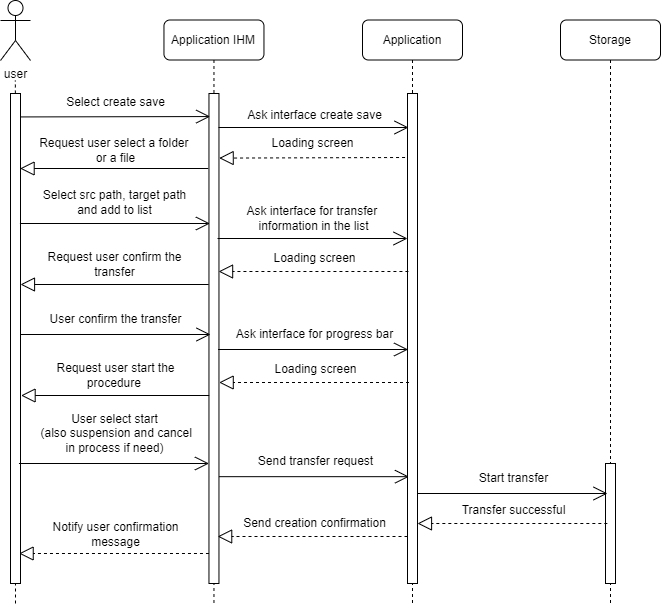

The diagram above was exported from draw.io. Its source (the exported page's mxGraphModel, read from the mxfile embedded in the PNG):
<mxGraphModel dx="743" dy="353" grid="1" gridSize="10" guides="1" tooltips="1" connect="1" arrows="1" fold="1" page="1" pageScale="1" pageWidth="413" pageHeight="291" math="0" shadow="0">
  <root>
    <mxCell id="0" />
    <mxCell id="1" parent="0" />
    <mxCell id="O1md9pXTTEW-Dt7IMe3F-2" value="&lt;span style=&quot;&quot;&gt;Application IHM&lt;/span&gt;" style="shape=umlLifeline;perimeter=lifelinePerimeter;whiteSpace=wrap;html=1;container=0;collapsible=0;recursiveResize=0;outlineConnect=0;rounded=1;labelBackgroundColor=none;" parent="1" vertex="1">
      <mxGeometry x="326.46" y="86.5" width="100" height="583.5" as="geometry" />
    </mxCell>
    <mxCell id="O1md9pXTTEW-Dt7IMe3F-3" value="user" style="shape=umlActor;verticalLabelPosition=bottom;verticalAlign=top;html=1;rounded=1;labelBackgroundColor=none;" parent="1" vertex="1">
      <mxGeometry x="163" y="67" width="30" height="60" as="geometry" />
    </mxCell>
    <mxCell id="O1md9pXTTEW-Dt7IMe3F-4" value="&lt;span style=&quot;&quot;&gt;Application&lt;/span&gt;" style="shape=umlLifeline;perimeter=lifelinePerimeter;whiteSpace=wrap;html=1;container=0;collapsible=0;recursiveResize=0;outlineConnect=0;rounded=1;labelBackgroundColor=none;" parent="1" vertex="1">
      <mxGeometry x="525" y="86.5" width="100" height="583.5" as="geometry" />
    </mxCell>
    <mxCell id="O1md9pXTTEW-Dt7IMe3F-5" value="&lt;span style=&quot;&quot;&gt;Storage&lt;/span&gt;" style="shape=umlLifeline;perimeter=lifelinePerimeter;whiteSpace=wrap;html=1;container=0;collapsible=0;recursiveResize=0;outlineConnect=0;rounded=1;labelBackgroundColor=none;" parent="1" vertex="1">
      <mxGeometry x="723" y="86.5" width="100" height="583.5" as="geometry" />
    </mxCell>
    <mxCell id="O1md9pXTTEW-Dt7IMe3F-6" value="" style="endArrow=none;dashed=1;html=1;rounded=1;labelBackgroundColor=none;fontColor=default;" parent="1" edge="1">
      <mxGeometry width="50" height="50" relative="1" as="geometry">
        <mxPoint x="178" y="670" as="sourcePoint" />
        <mxPoint x="177.86493506493503" y="147" as="targetPoint" />
      </mxGeometry>
    </mxCell>
    <mxCell id="O1md9pXTTEW-Dt7IMe3F-13" value="" style="html=1;points=[];perimeter=orthogonalPerimeter;rounded=0;glass=0;labelBackgroundColor=none;fillStyle=auto;" parent="1" vertex="1">
      <mxGeometry x="173" y="160" width="10" height="490" as="geometry" />
    </mxCell>
    <mxCell id="O1md9pXTTEW-Dt7IMe3F-14" value="" style="html=1;points=[];perimeter=orthogonalPerimeter;rounded=0;glass=0;labelBackgroundColor=none;fillStyle=auto;" parent="1" vertex="1">
      <mxGeometry x="371.46" y="160" width="10" height="490" as="geometry" />
    </mxCell>
    <mxCell id="O1md9pXTTEW-Dt7IMe3F-16" value="" style="html=1;points=[];perimeter=orthogonalPerimeter;rounded=0;glass=0;labelBackgroundColor=none;fillStyle=auto;" parent="1" vertex="1">
      <mxGeometry x="570" y="160" width="10" height="490" as="geometry" />
    </mxCell>
    <mxCell id="O1md9pXTTEW-Dt7IMe3F-17" value="" style="html=1;points=[];perimeter=orthogonalPerimeter;rounded=0;glass=0;labelBackgroundColor=none;fillStyle=auto;" parent="1" vertex="1">
      <mxGeometry x="768" y="530" width="10" height="120" as="geometry" />
    </mxCell>
    <mxCell id="O1md9pXTTEW-Dt7IMe3F-18" value="Select create save" style="text;html=1;align=center;verticalAlign=middle;resizable=0;points=[];autosize=1;strokeColor=none;fillColor=none;rounded=1;labelBackgroundColor=none;" parent="1" vertex="1">
      <mxGeometry x="218.09" y="154" width="120" height="30" as="geometry" />
    </mxCell>
    <mxCell id="O1md9pXTTEW-Dt7IMe3F-19" value="" style="endArrow=open;endFill=1;endSize=12;html=1;rounded=1;entryX=0.071;entryY=0.165;entryDx=0;entryDy=0;entryPerimeter=0;labelBackgroundColor=none;fontColor=default;" parent="1" edge="1">
      <mxGeometry width="160" relative="1" as="geometry">
        <mxPoint x="183.5" y="183.42999999999984" as="sourcePoint" />
        <mxPoint x="372.6700000000001" y="183.04999999999995" as="targetPoint" />
      </mxGeometry>
    </mxCell>
    <mxCell id="O1md9pXTTEW-Dt7IMe3F-20" value="Ask interface create save" style="text;html=1;align=center;verticalAlign=middle;resizable=0;points=[];autosize=1;strokeColor=none;fillColor=none;rounded=1;labelBackgroundColor=none;" parent="1" vertex="1">
      <mxGeometry x="397" y="167" width="160" height="30" as="geometry" />
    </mxCell>
    <mxCell id="O1md9pXTTEW-Dt7IMe3F-21" value="" style="endArrow=open;endFill=1;endSize=12;html=1;rounded=1;labelBackgroundColor=none;fontColor=default;" parent="1" edge="1">
      <mxGeometry width="160" relative="1" as="geometry">
        <mxPoint x="381" y="194" as="sourcePoint" />
        <mxPoint x="571" y="194" as="targetPoint" />
      </mxGeometry>
    </mxCell>
    <mxCell id="O1md9pXTTEW-Dt7IMe3F-22" value="Select src path, target path&lt;br&gt;and add to list" style="text;html=1;align=center;verticalAlign=middle;resizable=0;points=[];autosize=1;strokeColor=none;fillColor=none;rounded=1;labelBackgroundColor=none;" parent="1" vertex="1">
      <mxGeometry x="192.41" y="249" width="170" height="40" as="geometry" />
    </mxCell>
    <mxCell id="O1md9pXTTEW-Dt7IMe3F-23" value="" style="endArrow=open;endFill=1;endSize=12;html=1;rounded=1;labelBackgroundColor=none;fontColor=default;" parent="1" edge="1">
      <mxGeometry x="326.46" y="86.5" width="160" relative="1" as="geometry">
        <mxPoint x="182.42" y="290" as="sourcePoint" />
        <mxPoint x="372.42" y="290" as="targetPoint" />
      </mxGeometry>
    </mxCell>
    <mxCell id="O1md9pXTTEW-Dt7IMe3F-24" value="Ask interface for transfer&amp;nbsp;&lt;br&gt;information in the list" style="text;html=1;align=center;verticalAlign=middle;resizable=0;points=[];autosize=1;strokeColor=none;fillColor=none;rounded=1;labelBackgroundColor=none;" parent="1" vertex="1">
      <mxGeometry x="396.36" y="265" width="160" height="40" as="geometry" />
    </mxCell>
    <mxCell id="O1md9pXTTEW-Dt7IMe3F-25" value="" style="endArrow=open;endFill=1;endSize=12;html=1;rounded=1;labelBackgroundColor=none;fontColor=default;" parent="1" edge="1">
      <mxGeometry width="160" relative="1" as="geometry">
        <mxPoint x="380" y="304.9999999999999" as="sourcePoint" />
        <mxPoint x="570" y="304.9999999999999" as="targetPoint" />
      </mxGeometry>
    </mxCell>
    <mxCell id="O1md9pXTTEW-Dt7IMe3F-26" value="Loading screen" style="text;html=1;align=center;verticalAlign=middle;resizable=0;points=[];autosize=1;strokeColor=none;fillColor=none;rounded=1;labelBackgroundColor=none;" parent="1" vertex="1">
      <mxGeometry x="422.42" y="310" width="110" height="30" as="geometry" />
    </mxCell>
    <mxCell id="O1md9pXTTEW-Dt7IMe3F-27" value="" style="endArrow=block;dashed=1;endFill=0;endSize=12;html=1;rounded=1;labelBackgroundColor=none;fontColor=default;" parent="1" edge="1">
      <mxGeometry width="160" relative="1" as="geometry">
        <mxPoint x="570.9200000000003" y="338" as="sourcePoint" />
        <mxPoint x="381.0866666666668" y="338" as="targetPoint" />
      </mxGeometry>
    </mxCell>
    <mxCell id="O1md9pXTTEW-Dt7IMe3F-40" value="Loading screen" style="text;html=1;align=center;verticalAlign=middle;resizable=0;points=[];autosize=1;strokeColor=none;fillColor=none;rounded=1;labelBackgroundColor=none;" parent="1" vertex="1">
      <mxGeometry x="419.77000000000004" y="195" width="110" height="30" as="geometry" />
    </mxCell>
    <mxCell id="O1md9pXTTEW-Dt7IMe3F-41" value="" style="endArrow=block;dashed=1;endFill=0;endSize=12;html=1;rounded=1;exitX=-0.211;exitY=0.186;exitDx=0;exitDy=0;exitPerimeter=0;labelBackgroundColor=none;fontColor=default;" parent="1" edge="1">
      <mxGeometry width="160" relative="1" as="geometry">
        <mxPoint x="567.5499999999997" y="223.99800000000005" as="sourcePoint" />
        <mxPoint x="381.65999999999985" y="224.59000000000003" as="targetPoint" />
      </mxGeometry>
    </mxCell>
    <mxCell id="O1md9pXTTEW-Dt7IMe3F-42" value="Request user select a folder&amp;nbsp;&lt;br&gt;or a file" style="text;html=1;align=center;verticalAlign=middle;resizable=0;points=[];autosize=1;strokeColor=none;fillColor=none;rounded=1;labelBackgroundColor=none;" parent="1" vertex="1">
      <mxGeometry x="187.60000000000002" y="197" width="180" height="40" as="geometry" />
    </mxCell>
    <mxCell id="O1md9pXTTEW-Dt7IMe3F-43" value="" style="endArrow=block;endFill=0;endSize=12;html=1;rounded=1;labelBackgroundColor=none;fontColor=default;" parent="1" edge="1">
      <mxGeometry width="160" relative="1" as="geometry">
        <mxPoint x="370.77" y="235.0000000000001" as="sourcePoint" />
        <mxPoint x="182.59666666666658" y="235.0000000000001" as="targetPoint" />
      </mxGeometry>
    </mxCell>
    <mxCell id="O1md9pXTTEW-Dt7IMe3F-58" value="Request user confirm the &lt;br&gt;transfer" style="text;html=1;align=center;verticalAlign=middle;resizable=0;points=[];autosize=1;strokeColor=none;fillColor=none;rounded=1;labelBackgroundColor=none;" parent="1" vertex="1">
      <mxGeometry x="197.41000000000003" y="311" width="160" height="40" as="geometry" />
    </mxCell>
    <mxCell id="O1md9pXTTEW-Dt7IMe3F-59" value="" style="endArrow=block;endFill=0;endSize=12;html=1;rounded=1;labelBackgroundColor=none;fontColor=default;" parent="1" edge="1">
      <mxGeometry width="160" relative="1" as="geometry">
        <mxPoint x="371.16999999999996" y="351.0000000000001" as="sourcePoint" />
        <mxPoint x="182.99666666666658" y="351.0000000000001" as="targetPoint" />
      </mxGeometry>
    </mxCell>
    <mxCell id="O1md9pXTTEW-Dt7IMe3F-60" value="User confirm the transfer" style="text;html=1;align=center;verticalAlign=middle;resizable=0;points=[];autosize=1;strokeColor=none;fillColor=none;rounded=1;labelBackgroundColor=none;" parent="1" vertex="1">
      <mxGeometry x="197.99" y="371" width="160" height="30" as="geometry" />
    </mxCell>
    <mxCell id="O1md9pXTTEW-Dt7IMe3F-61" value="" style="endArrow=open;endFill=1;endSize=12;html=1;rounded=1;labelBackgroundColor=none;fontColor=default;" parent="1" edge="1">
      <mxGeometry x="326.46" y="86.5" width="160" relative="1" as="geometry">
        <mxPoint x="182.99999999999997" y="401" as="sourcePoint" />
        <mxPoint x="373.00000000000006" y="401" as="targetPoint" />
      </mxGeometry>
    </mxCell>
    <mxCell id="O1md9pXTTEW-Dt7IMe3F-62" value="Ask interface for progress bar" style="text;html=1;align=center;verticalAlign=middle;resizable=0;points=[];autosize=1;strokeColor=none;fillColor=none;rounded=1;labelBackgroundColor=none;" parent="1" vertex="1">
      <mxGeometry x="386.94" y="386" width="180" height="30" as="geometry" />
    </mxCell>
    <mxCell id="O1md9pXTTEW-Dt7IMe3F-63" value="" style="endArrow=open;endFill=1;endSize=12;html=1;rounded=1;labelBackgroundColor=none;fontColor=default;" parent="1" edge="1">
      <mxGeometry width="160" relative="1" as="geometry">
        <mxPoint x="380.58" y="415.9999999999999" as="sourcePoint" />
        <mxPoint x="570.58" y="415.9999999999999" as="targetPoint" />
      </mxGeometry>
    </mxCell>
    <mxCell id="O1md9pXTTEW-Dt7IMe3F-64" value="Loading screen" style="text;html=1;align=center;verticalAlign=middle;resizable=0;points=[];autosize=1;strokeColor=none;fillColor=none;rounded=1;labelBackgroundColor=none;" parent="1" vertex="1">
      <mxGeometry x="423" y="421" width="110" height="30" as="geometry" />
    </mxCell>
    <mxCell id="O1md9pXTTEW-Dt7IMe3F-65" value="" style="endArrow=block;dashed=1;endFill=0;endSize=12;html=1;rounded=1;labelBackgroundColor=none;fontColor=default;" parent="1" edge="1">
      <mxGeometry width="160" relative="1" as="geometry">
        <mxPoint x="571.5000000000003" y="449" as="sourcePoint" />
        <mxPoint x="381.6666666666668" y="449" as="targetPoint" />
      </mxGeometry>
    </mxCell>
    <mxCell id="O1md9pXTTEW-Dt7IMe3F-66" value="Request user start the &lt;br&gt;procedure&amp;nbsp;" style="text;html=1;align=center;verticalAlign=middle;resizable=0;points=[];autosize=1;strokeColor=none;fillColor=none;rounded=1;labelBackgroundColor=none;" parent="1" vertex="1">
      <mxGeometry x="207.99000000000004" y="422" width="140" height="40" as="geometry" />
    </mxCell>
    <mxCell id="O1md9pXTTEW-Dt7IMe3F-67" value="" style="endArrow=block;endFill=0;endSize=12;html=1;rounded=1;labelBackgroundColor=none;fontColor=default;" parent="1" edge="1">
      <mxGeometry width="160" relative="1" as="geometry">
        <mxPoint x="371.75000000000006" y="462.0000000000001" as="sourcePoint" />
        <mxPoint x="183.57666666666657" y="462.0000000000001" as="targetPoint" />
      </mxGeometry>
    </mxCell>
    <mxCell id="O1md9pXTTEW-Dt7IMe3F-68" value="User select start&lt;br&gt;&amp;nbsp;(also suspension and cancel &lt;br&gt;in process if need)" style="text;html=1;align=center;verticalAlign=middle;resizable=0;points=[];autosize=1;strokeColor=none;fillColor=none;rounded=1;labelBackgroundColor=none;" parent="1" vertex="1">
      <mxGeometry x="187.41" y="470" width="180" height="60" as="geometry" />
    </mxCell>
    <mxCell id="O1md9pXTTEW-Dt7IMe3F-69" value="" style="endArrow=open;endFill=1;endSize=12;html=1;rounded=1;labelBackgroundColor=none;fontColor=default;" parent="1" edge="1">
      <mxGeometry x="326.46" y="86.5" width="160" relative="1" as="geometry">
        <mxPoint x="181.45999999999995" y="530" as="sourcePoint" />
        <mxPoint x="371.46" y="530" as="targetPoint" />
      </mxGeometry>
    </mxCell>
    <mxCell id="O1md9pXTTEW-Dt7IMe3F-70" value="Send transfer request" style="text;html=1;align=center;verticalAlign=middle;resizable=0;points=[];autosize=1;strokeColor=none;fillColor=none;rounded=1;labelBackgroundColor=none;" parent="1" vertex="1">
      <mxGeometry x="407.82" y="513.17" width="140" height="30" as="geometry" />
    </mxCell>
    <mxCell id="O1md9pXTTEW-Dt7IMe3F-71" value="" style="endArrow=open;endFill=1;endSize=12;html=1;rounded=1;labelBackgroundColor=none;fontColor=default;" parent="1" edge="1">
      <mxGeometry width="160" relative="1" as="geometry">
        <mxPoint x="381.4599999999999" y="543.1699999999998" as="sourcePoint" />
        <mxPoint x="571.4599999999999" y="543.1699999999998" as="targetPoint" />
      </mxGeometry>
    </mxCell>
    <mxCell id="O1md9pXTTEW-Dt7IMe3F-72" value="Start transfer" style="text;html=1;align=center;verticalAlign=middle;resizable=0;points=[];autosize=1;strokeColor=none;fillColor=none;rounded=1;labelBackgroundColor=none;" parent="1" vertex="1">
      <mxGeometry x="631.36" y="530" width="90" height="30" as="geometry" />
    </mxCell>
    <mxCell id="O1md9pXTTEW-Dt7IMe3F-73" value="" style="endArrow=open;endFill=1;endSize=12;html=1;rounded=1;labelBackgroundColor=none;fontColor=default;" parent="1" edge="1">
      <mxGeometry width="160" relative="1" as="geometry">
        <mxPoint x="580" y="559.9999999999999" as="sourcePoint" />
        <mxPoint x="770" y="559.9999999999999" as="targetPoint" />
      </mxGeometry>
    </mxCell>
    <mxCell id="O1md9pXTTEW-Dt7IMe3F-74" value="Transfer successful" style="text;html=1;align=center;verticalAlign=middle;resizable=0;points=[];autosize=1;strokeColor=none;fillColor=none;rounded=1;labelBackgroundColor=none;" parent="1" vertex="1">
      <mxGeometry x="611.33" y="562" width="130" height="30" as="geometry" />
    </mxCell>
    <mxCell id="O1md9pXTTEW-Dt7IMe3F-75" value="" style="endArrow=block;dashed=1;endFill=0;endSize=12;html=1;rounded=1;labelBackgroundColor=none;fontColor=default;" parent="1" edge="1">
      <mxGeometry width="160" relative="1" as="geometry">
        <mxPoint x="769.8300000000003" y="590" as="sourcePoint" />
        <mxPoint x="579.9966666666668" y="590" as="targetPoint" />
      </mxGeometry>
    </mxCell>
    <mxCell id="O1md9pXTTEW-Dt7IMe3F-76" value="Send creation confirmation" style="text;html=1;align=center;verticalAlign=middle;resizable=0;points=[];autosize=1;strokeColor=none;fillColor=none;rounded=1;labelBackgroundColor=none;" parent="1" vertex="1">
      <mxGeometry x="391.5" y="575" width="170" height="30" as="geometry" />
    </mxCell>
    <mxCell id="O1md9pXTTEW-Dt7IMe3F-77" value="" style="endArrow=block;dashed=1;endFill=0;endSize=12;html=1;rounded=1;labelBackgroundColor=none;fontColor=default;" parent="1" edge="1">
      <mxGeometry width="160" relative="1" as="geometry">
        <mxPoint x="570.0000000000003" y="603" as="sourcePoint" />
        <mxPoint x="380.16666666666686" y="603" as="targetPoint" />
      </mxGeometry>
    </mxCell>
    <mxCell id="O1md9pXTTEW-Dt7IMe3F-78" value="Notify user confirmation&lt;br&gt;message" style="text;html=1;align=center;verticalAlign=middle;resizable=0;points=[];autosize=1;strokeColor=none;fillColor=none;rounded=1;labelBackgroundColor=none;" parent="1" vertex="1">
      <mxGeometry x="202.96" y="581" width="150" height="40" as="geometry" />
    </mxCell>
    <mxCell id="O1md9pXTTEW-Dt7IMe3F-79" value="" style="endArrow=block;dashed=1;endFill=0;endSize=12;html=1;rounded=1;labelBackgroundColor=none;fontColor=default;" parent="1" edge="1">
      <mxGeometry width="160" relative="1" as="geometry">
        <mxPoint x="371.4600000000005" y="620" as="sourcePoint" />
        <mxPoint x="181.62666666666698" y="620" as="targetPoint" />
      </mxGeometry>
    </mxCell>
  </root>
</mxGraphModel>